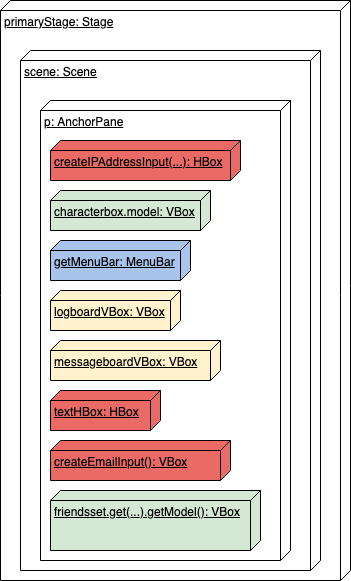

The diagram above was exported from draw.io. Its source (the exported page's mxGraphModel, read from the mxfile embedded in the PNG):
<mxGraphModel dx="755" dy="628" grid="1" gridSize="10" guides="1" tooltips="1" connect="1" arrows="1" fold="1" page="1" pageScale="1" pageWidth="1600" pageHeight="1200" math="0" shadow="0">
  <root>
    <mxCell id="0" />
    <mxCell id="1" parent="0" />
    <mxCell id="Qa8jezmugfTZTIx3nm2v-2" value="primaryStage: Stage" style="verticalAlign=top;align=left;spacingTop=8;spacingLeft=2;spacingRight=12;shape=cube;size=10;direction=south;fontStyle=4;html=1;" vertex="1" parent="1">
      <mxGeometry x="100" y="130" width="350" height="580" as="geometry" />
    </mxCell>
    <mxCell id="Qa8jezmugfTZTIx3nm2v-3" value="scene: Scene" style="verticalAlign=top;align=left;spacingTop=8;spacingLeft=2;spacingRight=12;shape=cube;size=10;direction=south;fontStyle=4;html=1;" vertex="1" parent="1">
      <mxGeometry x="120" y="180" width="300" height="520" as="geometry" />
    </mxCell>
    <mxCell id="Qa8jezmugfTZTIx3nm2v-4" value="p: AnchorPane" style="verticalAlign=top;align=left;spacingTop=8;spacingLeft=2;spacingRight=12;shape=cube;size=10;direction=south;fontStyle=4;html=1;" vertex="1" parent="1">
      <mxGeometry x="140" y="230" width="250" height="460" as="geometry" />
    </mxCell>
    <mxCell id="Qa8jezmugfTZTIx3nm2v-6" value="createIPAddressInput(...): HBox" style="verticalAlign=top;align=left;spacingTop=8;spacingLeft=2;spacingRight=12;shape=cube;size=10;direction=south;fontStyle=4;html=1;fillColor=#EA6B66;" vertex="1" parent="1">
      <mxGeometry x="150" y="270" width="190" height="40" as="geometry" />
    </mxCell>
    <mxCell id="Qa8jezmugfTZTIx3nm2v-7" value="characterbox.model: VBox" style="verticalAlign=top;align=left;spacingTop=8;spacingLeft=2;spacingRight=12;shape=cube;size=10;direction=south;fontStyle=4;html=1;fillColor=#D5E8D4;" vertex="1" parent="1">
      <mxGeometry x="150" y="320" width="160" height="40" as="geometry" />
    </mxCell>
    <mxCell id="Qa8jezmugfTZTIx3nm2v-8" value="getMenuBar: MenuBar" style="verticalAlign=top;align=left;spacingTop=8;spacingLeft=2;spacingRight=12;shape=cube;size=10;direction=south;fontStyle=4;html=1;fillColor=#A9C4EB;" vertex="1" parent="1">
      <mxGeometry x="150" y="370" width="140" height="40" as="geometry" />
    </mxCell>
    <mxCell id="Qa8jezmugfTZTIx3nm2v-9" value="logboardVBox: VBox" style="verticalAlign=top;align=left;spacingTop=8;spacingLeft=2;spacingRight=12;shape=cube;size=10;direction=south;fontStyle=4;html=1;fillColor=#FFF2CC;" vertex="1" parent="1">
      <mxGeometry x="150" y="420" width="130" height="40" as="geometry" />
    </mxCell>
    <mxCell id="Qa8jezmugfTZTIx3nm2v-10" value="messageboardVBox: VBox" style="verticalAlign=top;align=left;spacingTop=8;spacingLeft=2;spacingRight=12;shape=cube;size=10;direction=south;fontStyle=4;html=1;fillColor=#FFF2CC;" vertex="1" parent="1">
      <mxGeometry x="150" y="470" width="170" height="40" as="geometry" />
    </mxCell>
    <mxCell id="Qa8jezmugfTZTIx3nm2v-11" value="textHBox: HBox" style="verticalAlign=top;align=left;spacingTop=8;spacingLeft=2;spacingRight=12;shape=cube;size=10;direction=south;fontStyle=4;html=1;fillColor=#EA6B66;" vertex="1" parent="1">
      <mxGeometry x="150" y="520" width="110" height="40" as="geometry" />
    </mxCell>
    <mxCell id="Qa8jezmugfTZTIx3nm2v-12" value="createEmailInput(): VBox" style="verticalAlign=top;align=left;spacingTop=8;spacingLeft=2;spacingRight=12;shape=cube;size=10;direction=south;fontStyle=4;html=1;fillColor=#EA6B66;" vertex="1" parent="1">
      <mxGeometry x="150" y="570" width="180" height="40" as="geometry" />
    </mxCell>
    <mxCell id="Qa8jezmugfTZTIx3nm2v-13" value="friendsset.get(...).getModel(): VBox" style="verticalAlign=top;align=left;spacingTop=8;spacingLeft=2;spacingRight=12;shape=cube;size=10;direction=south;fontStyle=4;html=1;fillColor=#D5E8D4;" vertex="1" parent="1">
      <mxGeometry x="150" y="620" width="210" height="60" as="geometry" />
    </mxCell>
  </root>
</mxGraphModel>